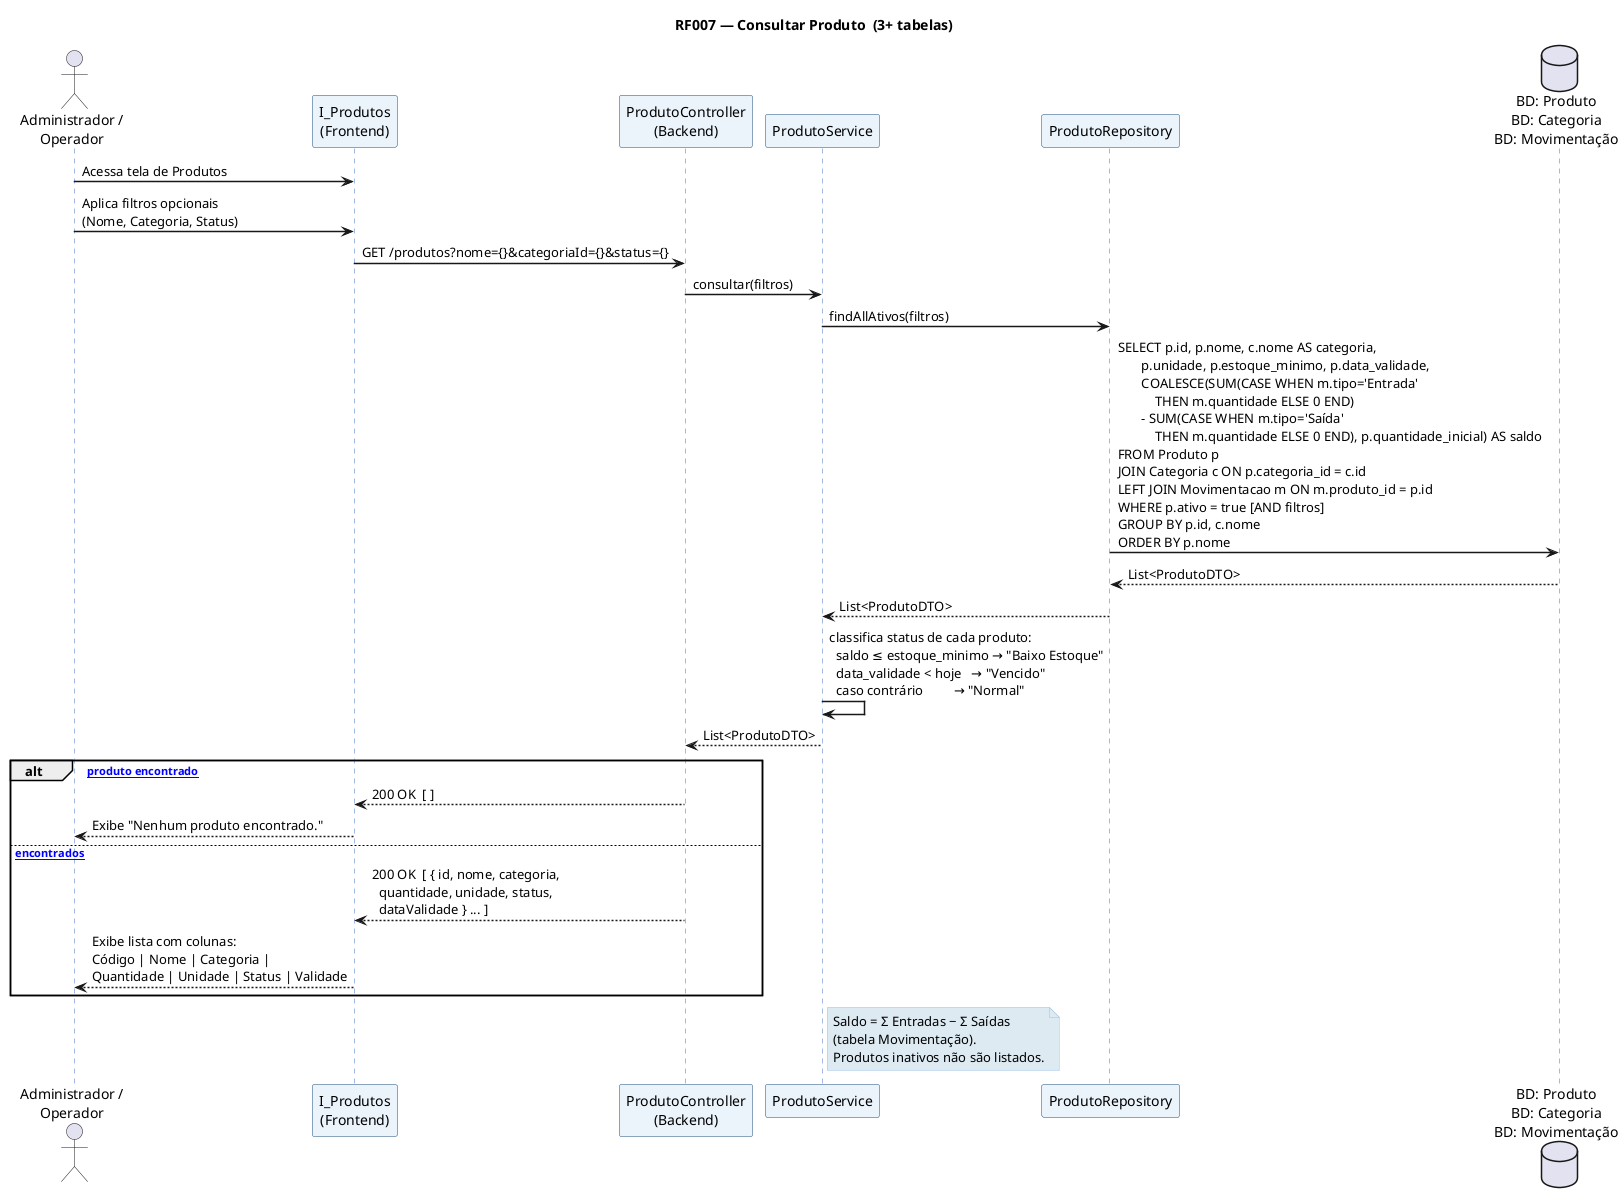

The diagram above was rendered by PlantUML. Its source (embedded in the PNG):
@startuml ds_rf007_consultar_produto
' ============================================================
'  DS — RF007 Consultar Produto
'  CRUD Read | Tabelas: Produto + Categoria + Movimentação
' ============================================================
title RF007 — Consultar Produto  (3+ tabelas)

skinparam sequenceArrowThickness 1.5
skinparam sequenceParticipantBackgroundColor #EBF3FB
skinparam sequenceParticipantBorderColor #1F4E79
skinparam sequenceLifeLineBorderColor #4472C4
skinparam noteBorderColor #9DC3E6
skinparam noteBackgroundColor #DEEAF1
skinparam FontName Arial

actor       "Administrador /\nOperador"                      as USR
participant "I_Produtos\n(Frontend)"                         as FE
participant "ProdutoController\n(Backend)"                   as CTRL
participant "ProdutoService"                                 as SVC
participant "ProdutoRepository"                              as REPO
database    "BD: Produto\nBD: Categoria\nBD: Movimentação"   as DB

USR  -> FE   : Acessa tela de Produtos
USR  -> FE   : Aplica filtros opcionais\n(Nome, Categoria, Status)
FE   -> CTRL : GET /produtos?nome={}&categoriaId={}&status={}

CTRL -> SVC  : consultar(filtros)
SVC  -> REPO : findAllAtivos(filtros)

REPO -> DB   : SELECT p.id, p.nome, c.nome AS categoria,\n       p.unidade, p.estoque_minimo, p.data_validade,\n       COALESCE(SUM(CASE WHEN m.tipo='Entrada'\n           THEN m.quantidade ELSE 0 END)\n       - SUM(CASE WHEN m.tipo='Saída'\n           THEN m.quantidade ELSE 0 END), p.quantidade_inicial) AS saldo\nFROM Produto p\nJOIN Categoria c ON p.categoria_id = c.id\nLEFT JOIN Movimentacao m ON m.produto_id = p.id\nWHERE p.ativo = true [AND filtros]\nGROUP BY p.id, c.nome\nORDER BY p.nome

DB  --> REPO : List<ProdutoDTO>
REPO --> SVC : List<ProdutoDTO>

SVC  -> SVC  : classifica status de cada produto:\n  saldo ≤ estoque_minimo → "Baixo Estoque"\n  data_validade < hoje   → "Vencido"\n  caso contrário         → "Normal"

SVC --> CTRL : List<ProdutoDTO>

alt [Nenhum produto encontrado]
  CTRL --> FE  : 200 OK  [ ]
  FE  --> USR  : Exibe "Nenhum produto encontrado."
else [Produtos encontrados]
  CTRL --> FE  : 200 OK  [ { id, nome, categoria,\n  quantidade, unidade, status,\n  dataValidade } ... ]
  FE  --> USR  : Exibe lista com colunas:\nCódigo | Nome | Categoria |\nQuantidade | Unidade | Status | Validade
end

note right of SVC
  Saldo = Σ Entradas − Σ Saídas
  (tabela Movimentação).
  Produtos inativos não são listados.
end note

@enduml